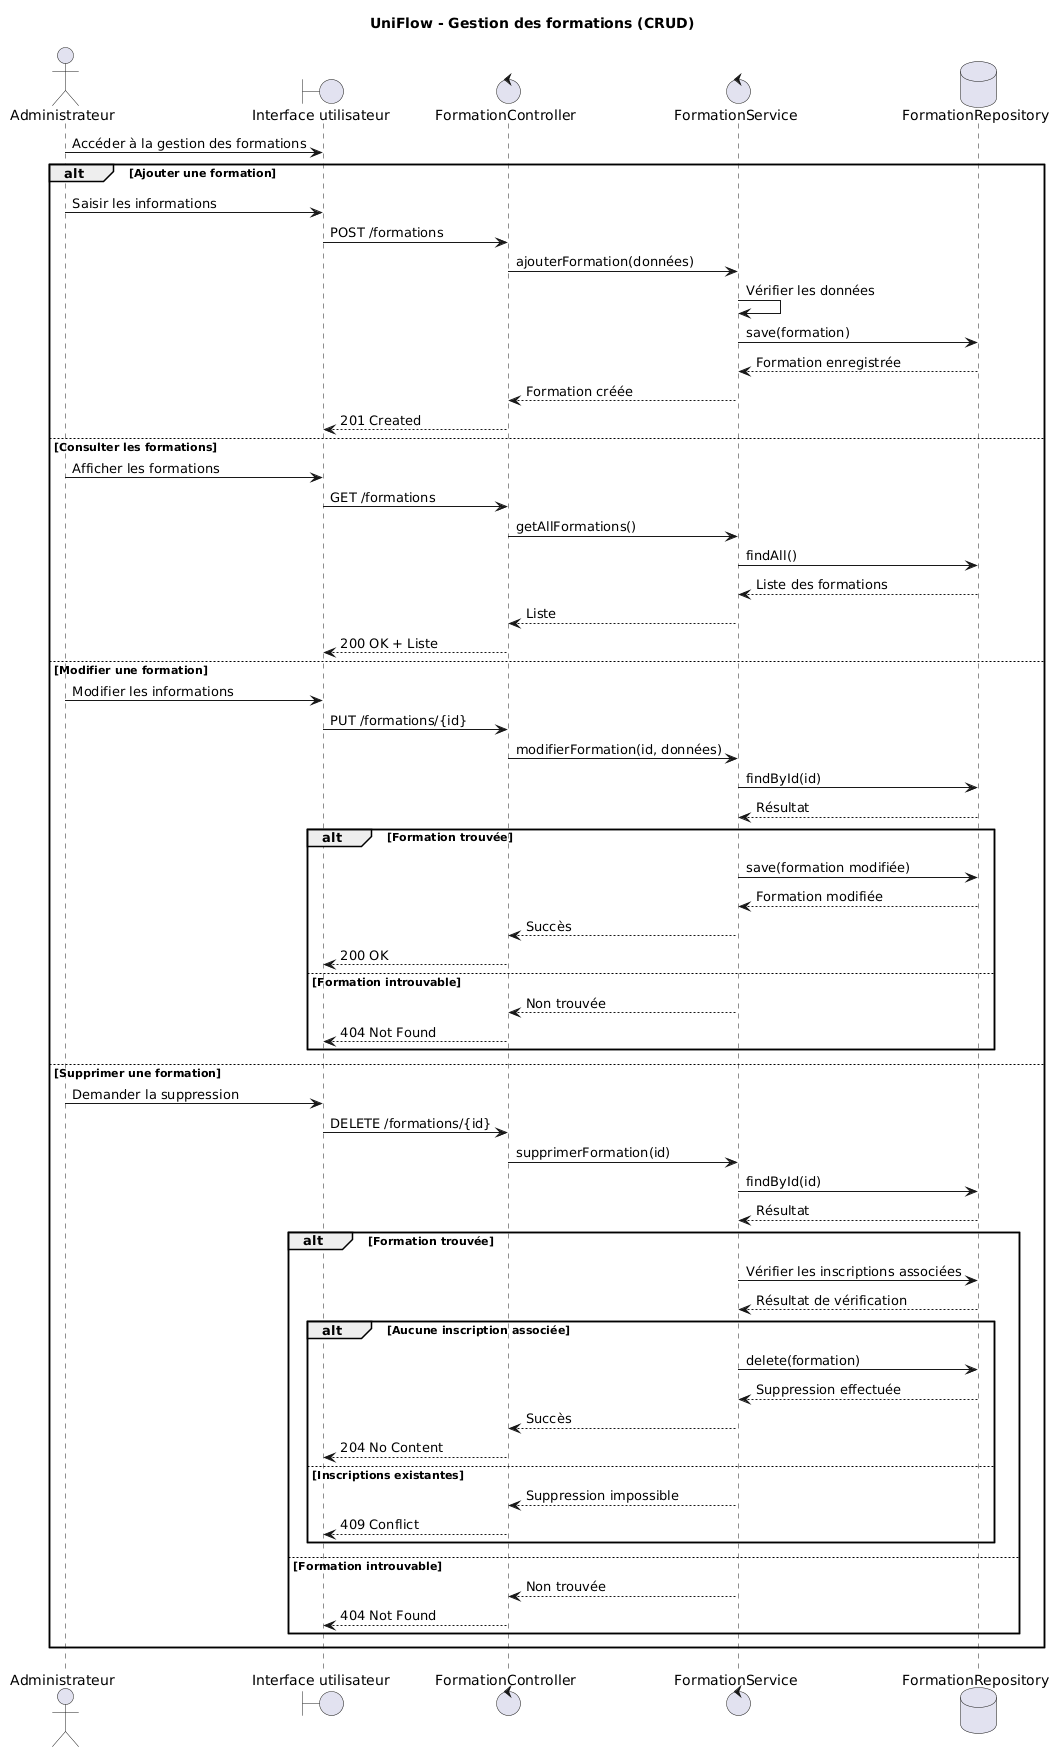

The diagram above was rendered by PlantUML. Its source (embedded in the PNG):
@startuml
title UniFlow - Gestion des formations (CRUD)

actor Administrateur
boundary "Interface utilisateur" as UI
control "FormationController" as C
control "FormationService" as S
database "FormationRepository" as R

Administrateur -> UI : Accéder à la gestion des formations

alt Ajouter une formation
    Administrateur -> UI : Saisir les informations
    UI -> C : POST /formations
    C -> S : ajouterFormation(données)
    S -> S : Vérifier les données
    S -> R : save(formation)
    R --> S : Formation enregistrée
    S --> C : Formation créée
    C --> UI : 201 Created

else Consulter les formations
    Administrateur -> UI : Afficher les formations
    UI -> C : GET /formations
    C -> S : getAllFormations()
    S -> R : findAll()
    R --> S : Liste des formations
    S --> C : Liste
    C --> UI : 200 OK + Liste

else Modifier une formation
    Administrateur -> UI : Modifier les informations
    UI -> C : PUT /formations/{id}
    C -> S : modifierFormation(id, données)
    S -> R : findById(id)
    R --> S : Résultat

    alt Formation trouvée
        S -> R : save(formation modifiée)
        R --> S : Formation modifiée
        S --> C : Succès
        C --> UI : 200 OK
    else Formation introuvable
        S --> C : Non trouvée
        C --> UI : 404 Not Found
    end

else Supprimer une formation
    Administrateur -> UI : Demander la suppression
    UI -> C : DELETE /formations/{id}
    C -> S : supprimerFormation(id)
    S -> R : findById(id)
    R --> S : Résultat

    alt Formation trouvée
        S -> R : Vérifier les inscriptions associées
        R --> S : Résultat de vérification

        alt Aucune inscription associée
            S -> R : delete(formation)
            R --> S : Suppression effectuée
            S --> C : Succès
            C --> UI : 204 No Content
        else Inscriptions existantes
            S --> C : Suppression impossible
            C --> UI : 409 Conflict
        end
    else Formation introuvable
        S --> C : Non trouvée
        C --> UI : 404 Not Found
    end
end
@enduml